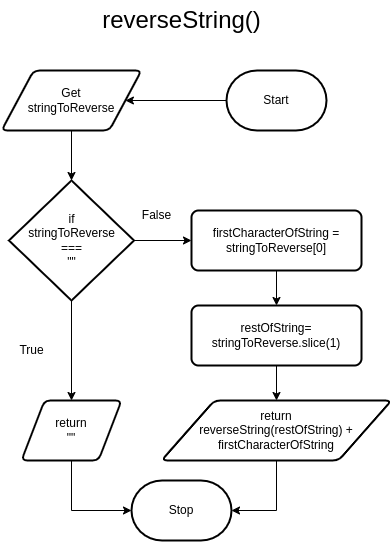

The diagram above was exported from draw.io. Its source (the exported page's mxGraphModel, read from the mxfile embedded in the PNG):
<mxGraphModel dx="474" dy="805" grid="1" gridSize="10" guides="1" tooltips="1" connect="1" arrows="1" fold="1" page="1" pageScale="1" pageWidth="850" pageHeight="1100" math="0" shadow="0">
  <root>
    <mxCell id="0" />
    <mxCell id="1" parent="0" />
    <mxCell id="26" style="edgeStyle=orthogonalEdgeStyle;rounded=0;html=1;entryX=1;entryY=0.5;entryDx=0;entryDy=0;fontSize=12;" edge="1" parent="1" source="2" target="3">
      <mxGeometry relative="1" as="geometry" />
    </mxCell>
    <mxCell id="2" value="Start" style="strokeWidth=2;html=1;shape=mxgraph.flowchart.terminator;whiteSpace=wrap;" parent="1" vertex="1">
      <mxGeometry x="575" y="510" width="100" height="60" as="geometry" />
    </mxCell>
    <mxCell id="9" style="edgeStyle=none;html=1;entryX=0.5;entryY=0;entryDx=0;entryDy=0;entryPerimeter=0;fontSize=24;" edge="1" parent="1" source="3" target="8">
      <mxGeometry relative="1" as="geometry" />
    </mxCell>
    <mxCell id="3" value="Get&lt;br&gt;stringToReverse" style="shape=parallelogram;html=1;strokeWidth=2;perimeter=parallelogramPerimeter;whiteSpace=wrap;rounded=1;arcSize=12;size=0.23;" parent="1" vertex="1">
      <mxGeometry x="350" y="510" width="140" height="60" as="geometry" />
    </mxCell>
    <mxCell id="4" value="&lt;font style=&quot;font-size: 24px;&quot;&gt;reverseString()&lt;/font&gt;" style="text;html=1;align=center;verticalAlign=middle;resizable=0;points=[];autosize=1;strokeColor=none;fillColor=none;" vertex="1" parent="1">
      <mxGeometry x="440" y="440" width="180" height="40" as="geometry" />
    </mxCell>
    <mxCell id="12" style="edgeStyle=none;html=1;entryX=0.5;entryY=0;entryDx=0;entryDy=0;fontSize=12;" edge="1" parent="1" source="8" target="11">
      <mxGeometry relative="1" as="geometry" />
    </mxCell>
    <mxCell id="16" style="edgeStyle=none;html=1;entryX=0;entryY=0.5;entryDx=0;entryDy=0;fontSize=12;" edge="1" parent="1" source="8" target="15">
      <mxGeometry relative="1" as="geometry" />
    </mxCell>
    <mxCell id="8" value="if&lt;br&gt;stringToReverse&lt;br&gt;===&lt;br&gt;&quot;&quot;" style="strokeWidth=2;html=1;shape=mxgraph.flowchart.decision;whiteSpace=wrap;fontSize=12;" vertex="1" parent="1">
      <mxGeometry x="357.5" y="620" width="125" height="120" as="geometry" />
    </mxCell>
    <mxCell id="24" style="edgeStyle=orthogonalEdgeStyle;html=1;entryX=0;entryY=0.5;entryDx=0;entryDy=0;entryPerimeter=0;fontSize=12;rounded=0;" edge="1" parent="1" source="11" target="23">
      <mxGeometry relative="1" as="geometry">
        <Array as="points">
          <mxPoint x="420" y="950" />
        </Array>
      </mxGeometry>
    </mxCell>
    <mxCell id="11" value="return&lt;br&gt;&quot;&quot;" style="shape=parallelogram;html=1;strokeWidth=2;perimeter=parallelogramPerimeter;whiteSpace=wrap;rounded=1;arcSize=12;size=0.23;fontSize=12;" vertex="1" parent="1">
      <mxGeometry x="370" y="840" width="100" height="60" as="geometry" />
    </mxCell>
    <mxCell id="13" value="True" style="text;html=1;align=center;verticalAlign=middle;resizable=0;points=[];autosize=1;strokeColor=none;fillColor=none;fontSize=12;" vertex="1" parent="1">
      <mxGeometry x="355" y="775" width="50" height="30" as="geometry" />
    </mxCell>
    <mxCell id="14" value="False" style="text;html=1;align=center;verticalAlign=middle;resizable=0;points=[];autosize=1;strokeColor=none;fillColor=none;fontSize=12;" vertex="1" parent="1">
      <mxGeometry x="480" y="640" width="50" height="30" as="geometry" />
    </mxCell>
    <mxCell id="18" style="edgeStyle=none;html=1;entryX=0.5;entryY=0;entryDx=0;entryDy=0;fontSize=12;" edge="1" parent="1" source="15" target="17">
      <mxGeometry relative="1" as="geometry" />
    </mxCell>
    <mxCell id="15" value="firstCharacterOfString = stringToReverse[0]" style="rounded=1;whiteSpace=wrap;html=1;absoluteArcSize=1;arcSize=14;strokeWidth=2;fontSize=12;" vertex="1" parent="1">
      <mxGeometry x="540" y="650" width="170" height="60" as="geometry" />
    </mxCell>
    <mxCell id="22" style="edgeStyle=none;html=1;entryX=0.5;entryY=0;entryDx=0;entryDy=0;fontSize=12;" edge="1" parent="1" source="17" target="21">
      <mxGeometry relative="1" as="geometry" />
    </mxCell>
    <mxCell id="17" value="restOfString= stringToReverse.slice(1)" style="rounded=1;whiteSpace=wrap;html=1;absoluteArcSize=1;arcSize=14;strokeWidth=2;fontSize=12;" vertex="1" parent="1">
      <mxGeometry x="540" y="745" width="170" height="60" as="geometry" />
    </mxCell>
    <mxCell id="25" style="edgeStyle=orthogonalEdgeStyle;rounded=0;html=1;entryX=1;entryY=0.5;entryDx=0;entryDy=0;entryPerimeter=0;fontSize=12;" edge="1" parent="1" source="21" target="23">
      <mxGeometry relative="1" as="geometry" />
    </mxCell>
    <mxCell id="21" value="return&lt;br&gt;reverseString(restOfString) + firstCharacterOfString" style="shape=parallelogram;html=1;strokeWidth=2;perimeter=parallelogramPerimeter;whiteSpace=wrap;rounded=1;arcSize=12;size=0.23;fontSize=12;" vertex="1" parent="1">
      <mxGeometry x="510" y="840" width="230" height="60" as="geometry" />
    </mxCell>
    <mxCell id="23" value="Stop" style="strokeWidth=2;html=1;shape=mxgraph.flowchart.terminator;whiteSpace=wrap;" vertex="1" parent="1">
      <mxGeometry x="480" y="920" width="100" height="60" as="geometry" />
    </mxCell>
  </root>
</mxGraphModel>